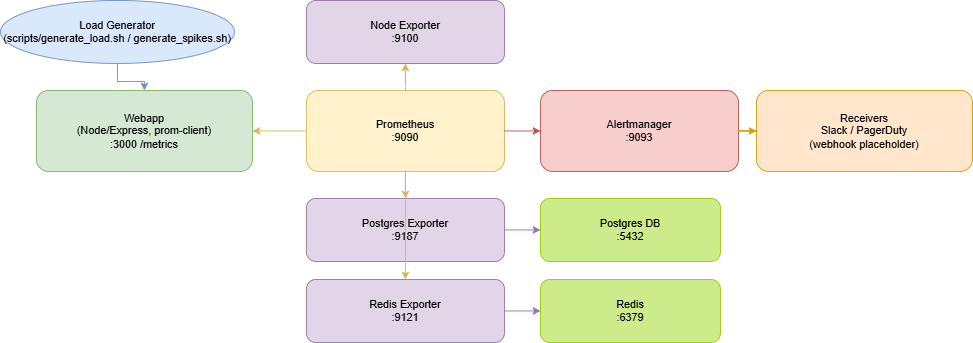

The diagram above was exported from draw.io. Its source (the exported page's mxGraphModel, read from the mxfile embedded in the PNG):
<mxGraphModel dx="1303" dy="783" grid="1" gridSize="10" guides="1" tooltips="1" connect="1" arrows="1" fold="1" page="1" pageScale="1" pageWidth="827" pageHeight="1169" math="0" shadow="0">
  <root>
    <mxCell id="0" />
    <mxCell id="1" parent="0" />
    <mxCell id="HBnREWypLFVeUU8nd9cq-1" parent="0" />
    <mxCell id="HBnREWypLFVeUU8nd9cq-2" parent="HBnREWypLFVeUU8nd9cq-1" style="shape=ellipse;whiteSpace=wrap;html=1;fillColor=#dae8fc;strokeColor=#6c8ebf;fontSize=12" value="Load Generator&#10;(scripts/generate_load.sh / generate_spikes.sh)" vertex="1">
      <mxGeometry height="70" width="260" x="40" y="40" as="geometry" />
    </mxCell>
    <mxCell id="HBnREWypLFVeUU8nd9cq-3" parent="HBnREWypLFVeUU8nd9cq-1" style="shape=rectangle;whiteSpace=wrap;html=1;rounded=1;fillColor=#d5e8d4;strokeColor=#82b366;fontSize=12" value="Webapp&#10;(Node/Express, prom-client)&#10;:3000 /metrics" vertex="1">
      <mxGeometry height="90" width="240" x="80" y="140" as="geometry" />
    </mxCell>
    <mxCell id="HBnREWypLFVeUU8nd9cq-4" parent="HBnREWypLFVeUU8nd9cq-1" style="shape=rectangle;whiteSpace=wrap;html=1;rounded=1;fillColor=#fff2cc;strokeColor=#d6b656;fontSize=12" value="Prometheus&#10;:9090" vertex="1">
      <mxGeometry height="90" width="220" x="380" y="140" as="geometry" />
    </mxCell>
    <mxCell id="HBnREWypLFVeUU8nd9cq-5" parent="HBnREWypLFVeUU8nd9cq-1" style="shape=rectangle;whiteSpace=wrap;html=1;rounded=1;fillColor=#f8cecc;strokeColor=#b85450;fontSize=12" value="Alertmanager&#10;:9093" vertex="1">
      <mxGeometry height="90" width="220" x="640" y="140" as="geometry" />
    </mxCell>
    <mxCell id="HBnREWypLFVeUU8nd9cq-6" parent="HBnREWypLFVeUU8nd9cq-1" style="shape=rectangle;whiteSpace=wrap;html=1;rounded=1;fillColor=#e1d5e7;strokeColor=#9673a6;fontSize=12" value="Node Exporter&#10;:9100" vertex="1">
      <mxGeometry height="70" width="220" x="380" y="40" as="geometry" />
    </mxCell>
    <mxCell id="HBnREWypLFVeUU8nd9cq-7" parent="HBnREWypLFVeUU8nd9cq-1" style="shape=rectangle;whiteSpace=wrap;html=1;rounded=1;fillColor=#e1d5e7;strokeColor=#9673a6;fontSize=12" value="Postgres Exporter&#10;:9187" vertex="1">
      <mxGeometry height="70" width="220" x="380" y="260" as="geometry" />
    </mxCell>
    <mxCell id="HBnREWypLFVeUU8nd9cq-8" parent="HBnREWypLFVeUU8nd9cq-1" style="shape=rectangle;whiteSpace=wrap;html=1;rounded=1;fillColor=#e1d5e7;strokeColor=#9673a6;fontSize=12" value="Redis Exporter&#10;:9121" vertex="1">
      <mxGeometry height="70" width="220" x="380" y="350" as="geometry" />
    </mxCell>
    <mxCell id="HBnREWypLFVeUU8nd9cq-9" parent="HBnREWypLFVeUU8nd9cq-1" style="shape=rectangle;whiteSpace=wrap;html=1;rounded=1;fillColor=#cdeb8b;strokeColor=#99cc00;fontSize=12" value="Postgres DB&#10;:5432" vertex="1">
      <mxGeometry height="70" width="200" x="640" y="260" as="geometry" />
    </mxCell>
    <mxCell id="HBnREWypLFVeUU8nd9cq-10" parent="HBnREWypLFVeUU8nd9cq-1" style="shape=rectangle;whiteSpace=wrap;html=1;rounded=1;fillColor=#cdeb8b;strokeColor=#99cc00;fontSize=12" value="Redis&#10;:6379" vertex="1">
      <mxGeometry height="70" width="200" x="640" y="350" as="geometry" />
    </mxCell>
    <mxCell id="HBnREWypLFVeUU8nd9cq-11" parent="HBnREWypLFVeUU8nd9cq-1" style="shape=rectangle;whiteSpace=wrap;html=1;rounded=1;fillColor=#ffe6cc;strokeColor=#d79b00;fontSize=12" value="Receivers&#10;Slack / PagerDuty&#10;(webhook placeholder)" vertex="1">
      <mxGeometry height="90" width="240" x="880" y="140" as="geometry" />
    </mxCell>
    <mxCell id="HBnREWypLFVeUU8nd9cq-12" edge="1" parent="HBnREWypLFVeUU8nd9cq-1" source="HBnREWypLFVeUU8nd9cq-2" style="edgeStyle=orthogonalEdgeStyle;rounded=0;jettySize=auto;html=1;strokeColor=#6c8ebf" target="HBnREWypLFVeUU8nd9cq-3">
      <mxGeometry relative="1" as="geometry" />
    </mxCell>
    <mxCell id="HBnREWypLFVeUU8nd9cq-13" edge="1" parent="HBnREWypLFVeUU8nd9cq-1" source="HBnREWypLFVeUU8nd9cq-4" style="edgeStyle=orthogonalEdgeStyle;rounded=0;jettySize=auto;html=1;strokeColor=#d6b656" target="HBnREWypLFVeUU8nd9cq-3">
      <mxGeometry relative="1" as="geometry" />
    </mxCell>
    <mxCell id="HBnREWypLFVeUU8nd9cq-14" edge="1" parent="HBnREWypLFVeUU8nd9cq-1" source="HBnREWypLFVeUU8nd9cq-4" style="edgeStyle=orthogonalEdgeStyle;rounded=0;jettySize=auto;html=1;strokeColor=#d6b656" target="HBnREWypLFVeUU8nd9cq-6">
      <mxGeometry relative="1" as="geometry" />
    </mxCell>
    <mxCell id="HBnREWypLFVeUU8nd9cq-15" edge="1" parent="HBnREWypLFVeUU8nd9cq-1" source="HBnREWypLFVeUU8nd9cq-4" style="edgeStyle=orthogonalEdgeStyle;rounded=0;jettySize=auto;html=1;strokeColor=#d6b656" target="HBnREWypLFVeUU8nd9cq-7">
      <mxGeometry relative="1" as="geometry" />
    </mxCell>
    <mxCell id="HBnREWypLFVeUU8nd9cq-16" edge="1" parent="HBnREWypLFVeUU8nd9cq-1" source="HBnREWypLFVeUU8nd9cq-4" style="edgeStyle=orthogonalEdgeStyle;rounded=0;jettySize=auto;html=1;strokeColor=#d6b656" target="HBnREWypLFVeUU8nd9cq-8">
      <mxGeometry relative="1" as="geometry" />
    </mxCell>
    <mxCell id="HBnREWypLFVeUU8nd9cq-17" edge="1" parent="HBnREWypLFVeUU8nd9cq-1" source="HBnREWypLFVeUU8nd9cq-7" style="edgeStyle=orthogonalEdgeStyle;rounded=0;jettySize=auto;html=1;strokeColor=#9673a6" target="HBnREWypLFVeUU8nd9cq-9">
      <mxGeometry relative="1" as="geometry" />
    </mxCell>
    <mxCell id="HBnREWypLFVeUU8nd9cq-18" edge="1" parent="HBnREWypLFVeUU8nd9cq-1" source="HBnREWypLFVeUU8nd9cq-8" style="edgeStyle=orthogonalEdgeStyle;rounded=0;jettySize=auto;html=1;strokeColor=#9673a6" target="HBnREWypLFVeUU8nd9cq-10">
      <mxGeometry relative="1" as="geometry" />
    </mxCell>
    <mxCell id="HBnREWypLFVeUU8nd9cq-19" edge="1" parent="HBnREWypLFVeUU8nd9cq-1" source="HBnREWypLFVeUU8nd9cq-4" style="edgeStyle=orthogonalEdgeStyle;rounded=0;jettySize=auto;html=1;strokeColor=#b85450" target="HBnREWypLFVeUU8nd9cq-5">
      <mxGeometry relative="1" as="geometry" />
    </mxCell>
    <mxCell id="HBnREWypLFVeUU8nd9cq-20" edge="1" parent="HBnREWypLFVeUU8nd9cq-1" source="HBnREWypLFVeUU8nd9cq-5" style="edgeStyle=orthogonalEdgeStyle;rounded=0;jettySize=auto;html=1;strokeColor=#d79b00" target="HBnREWypLFVeUU8nd9cq-11">
      <mxGeometry relative="1" as="geometry" />
    </mxCell>
    <mxCell id="HBnREWypLFVeUU8nd9cq-21" layer="1" parent="0" />
  </root>
</mxGraphModel>